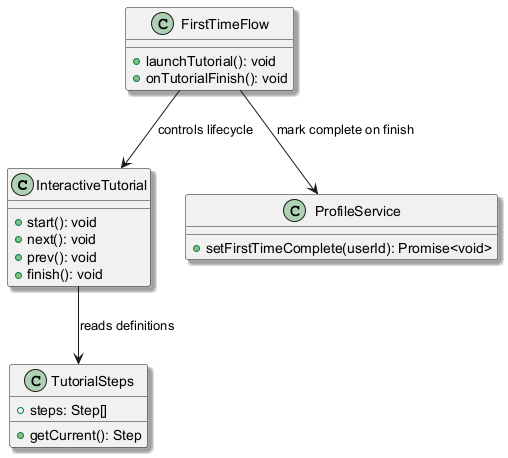

The diagram above was rendered by PlantUML. Its source (embedded in the PNG):
@startuml
skinparam shadowing true
skinparam classFontSize 14

class InteractiveTutorial {
  +start(): void
  +next(): void
  +prev(): void
  +finish(): void
}

class TutorialSteps {
  +steps: Step[]
  +getCurrent(): Step
}

class FirstTimeFlow {
  +launchTutorial(): void
  +onTutorialFinish(): void
}

class ProfileService {
  +setFirstTimeComplete(userId): Promise<void>
}

InteractiveTutorial --> TutorialSteps : reads definitions
FirstTimeFlow --> InteractiveTutorial : controls lifecycle
FirstTimeFlow --> ProfileService : mark complete on finish

@enduml